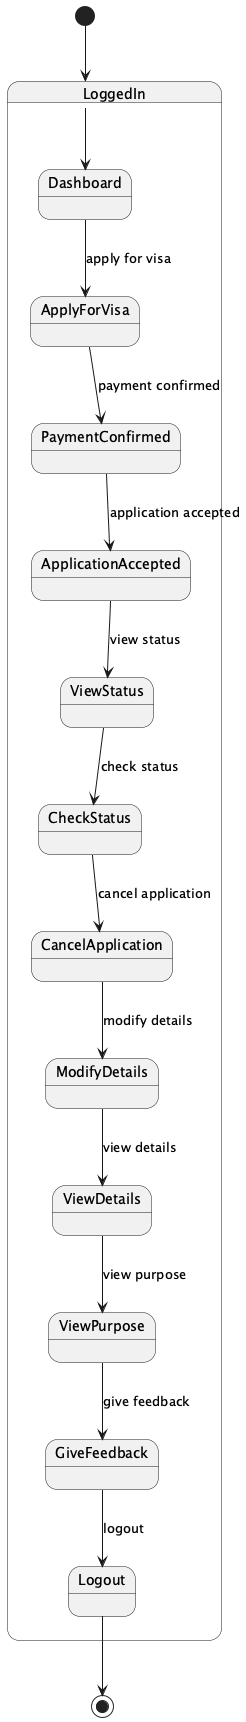

The diagram above was rendered by PlantUML. Its source (embedded in the PNG):
@startuml
[*] --> LoggedIn

state LoggedIn {
  LoggedIn --> Dashboard
  Dashboard --> ApplyForVisa : apply for visa
  ApplyForVisa --> PaymentConfirmed : payment confirmed
  PaymentConfirmed --> ApplicationAccepted : application accepted
  ApplicationAccepted --> ViewStatus : view status
  ViewStatus --> CheckStatus : check status
  CheckStatus --> CancelApplication : cancel application
  CancelApplication --> ModifyDetails : modify details
  ModifyDetails --> ViewDetails : view details
  ViewDetails --> ViewPurpose : view purpose
  ViewPurpose --> GiveFeedback : give feedback
  GiveFeedback --> Logout : logout
}

Logout --> [*]
@enduml